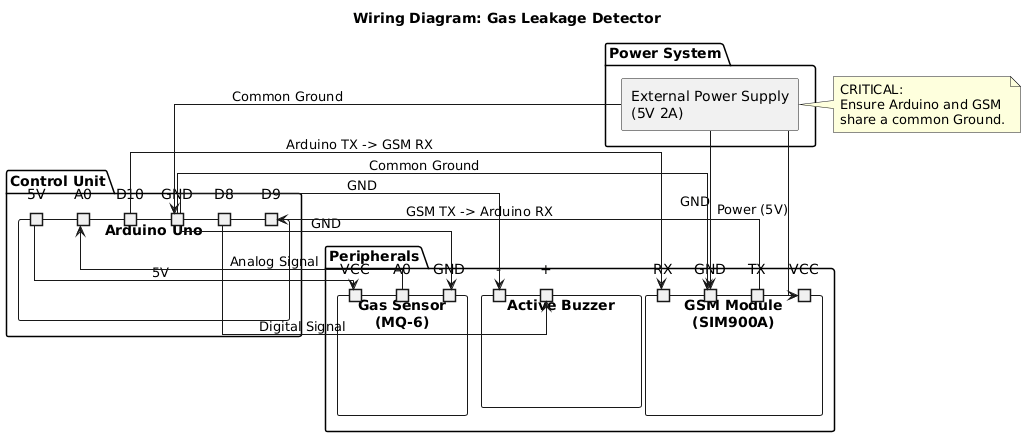

The diagram above was rendered by PlantUML. Its source (embedded in the PNG):
@startuml
skinparam componentStyle rectangle
skinparam linetype ortho

title Wiring Diagram: Gas Leakage Detector

package "Power System" {
    component "External Power Supply\n(5V 2A)" as PSU
}

package "Control Unit" {
    component "Arduino Uno" as MCU {
        port "5V" as A_5V
        port "GND" as A_GND
        port "A0" as A_A0
        port "D8" as A_D8
        port "D9" as A_D9
        port "D10" as A_D10
    }
}

package "Peripherals" {
    component "GSM Module\n(SIM900A)" as GSM {
        port "VCC" as G_VCC
        port "GND" as G_GND
        port "TX" as G_TX
        port "RX" as G_RX
    }

    component "Gas Sensor\n(MQ-6)" as Sensor {
        port "VCC" as S_VCC
        port "GND" as S_GND
        port "A0" as S_A0
    }

    component "Active Buzzer" as Buzz {
        port "+" as B_POS
        port "-" as B_NEG
    }
}

' --- Connections ---

' Power Supply Connections
PSU --> G_VCC : Power (5V)
PSU --> G_GND : GND
PSU --> A_GND : Common Ground

' Sensor Connections
A_5V --> S_VCC : 5V
A_GND --> S_GND : GND
S_A0 --> A_A0 : Analog Signal

' Buzzer Connections
A_D8 --> B_POS : Digital Signal
A_GND --> B_NEG : GND

' GSM Communication (Software Serial)
' Note: Arduino RX (D9) goes to GSM TX
'       Arduino TX (D10) goes to GSM RX
G_TX --> A_D9 : GSM TX -> Arduino RX
A_D10 --> G_RX : Arduino TX -> GSM RX
A_GND --> G_GND : Common Ground

note right of PSU
  CRITICAL:
  Ensure Arduino and GSM
  share a common Ground.
end note
@enduml